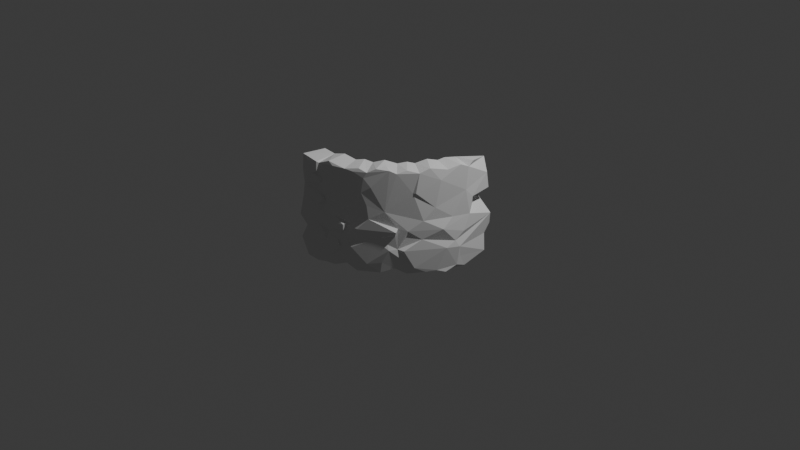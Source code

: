 # Source: arc_90_001_mid_res.blend  (saved by Blender 5.1.30; exported with 4.5.12 LTS)
import bpy
from mathutils import Matrix  # noqa: F401  (used for matrix-valued properties, if any)

bpy.ops.wm.read_factory_settings(use_empty=True)
scene = bpy.context.scene
scene.name = 'Scene'

# ---- collections
col_collection = bpy.data.collections.new('Collection'); scene.collection.children.link(col_collection)

# ---- world
world_world = bpy.data.worlds.new('World'); scene.world = world_world
world_world.use_nodes = True; world_world.node_tree.nodes.clear()
_N = world_world.node_tree.nodes; _L = world_world.node_tree.links
n0 = _N.new('ShaderNodeOutputWorld'); n0.name = 'World Output'; n0.location = (200, 100)
n1 = _N.new('ShaderNodeBackground'); n1.name = 'Background'; n1.location = (-200, 100)
n1.inputs[0].default_value = (0.05088, 0.05088, 0.05088, 1.0)
_L.new(n1.outputs[0], n0.inputs[0])
n0.is_active_output = True
world_world.color = (0.05088, 0.05088, 0.05088)
world_world.sun_shadow_jitter_overblur = 0.0

# ---- cameras
cam_camera = bpy.data.cameras.new('Camera')
cam_camera.clip_end = 100.0
cam_camera.ortho_scale = 7.314

# ---- lights
light_light = bpy.data.lights.new('Light', 'POINT')
light_light.energy = 1000.0
light_light.shadow_soft_size = 0.1

# ---- meshes
me_icosphere_012 = bpy.data.meshes.new('Icosphere.012')
me_icosphere_012.from_pydata([(-0.7961, 0.05514, -1.0), (-0.4489, 1.191, -6.171), (0.1975, -11.32, -4.388), (-0.01049, -10.43, -10.43), (-0.4427, -10.06, -11.13), (-0.8912, -10.93, -9.08), (-0.03013, -11.34, -9.229), (-0.3331, -10.78, -7.353), (-0.9681, -11.0, -6.388), (0.1284, -11.21, -4.926), (0.2628, -11.31, -3.644), (-0.4495, -10.69, -2.306), (-0.5154, -10.98, -0.7682), (0.3935, -10.77, -0.8159), (-0.3821, 1.542, -2.289), (-0.592, -10.86, -3.979), (-0.392, 0.2032, -7.497), (0.01996, -11.23, 0.5091), (-0.4753, -10.71, 0.9614), (-0.01252, 1.09, -11.38), (-0.2973, 1.139, 0.8452), (-0.4342, 1.284, -10.66), (-0.4886, 1.482, -8.548), (0.01353, 1.609, -9.72), (0.2094, 1.859, -4.454), (0.1227, 1.742, -0.3043), (0.0663, 1.949, 0.4119), (0.5876, -11.31, -7.392), (0.6949, -11.28, -6.053), (0.2891, -11.32, -1.304), (0.1334, -10.61, -10.91), (0.5641, -10.17, -10.63), (0.2991, -10.49, -9.872), (0.6885, -11.03, -9.077), (0.3099, -11.12, -8.324), (0.8985, -10.41, -8.571), (0.402, -10.98, -6.779), (0.7809, -10.26, -6.589), (0.7746, -10.7, -4.045), (1.167, -10.76, -3.723), (0.535, -10.01, -2.692), (0.713, -11.06, -1.781), (0.7847, -11.02, -0.328), (0.454, -9.83, -11.23), (0.7265, -10.13, -9.872), (0.8209, -10.32, -10.41), (0.4695, -10.17, -2.132), (0.6022, -9.87, -0.7855), (0.9547, -10.02, -0.2832), (1.037, 1.638, -11.02), (1.096, -11.06, -7.869), (1.341, -10.69, -7.305), (1.191, -10.31, -5.664), (0.8302, -10.86, -4.694), (0.6273, -11.29, -3.262), (1.205, -10.67, -3.139), (0.9902, -10.1, -1.835), (1.044, -10.71, -1.249), (0.884, -10.49, -9.492), (1.614, -9.004, -9.965), (1.377, -10.04, -8.132), (1.399, -9.239, -7.172), (2.128, -9.227, -5.839), (0.9378, -9.808, -4.185), (1.311, -9.177, -3.618), (1.15, -9.587, -2.964), (1.133, -9.603, -1.042), (1.201, -9.131, -11.01), (1.931, -8.296, -10.65), (2.063, -8.071, -5.107), (1.737, -8.636, -1.264), (1.818, -7.551, -11.07), (1.998, -8.858, -9.308), (2.335, -8.577, -8.168), (2.091, -9.022, -6.505), (1.106, -9.76, -5.04), (2.412, -7.335, -8.61), (2.193, -7.828, -7.694), (2.692, -7.79, -6.362), (2.293, -7.124, -4.059), (2.093, -8.03, -3.301), (2.08, -8.143, -0.1976), (2.779, -5.727, -10.15), (2.998, -6.03, -8.573), (2.57, -6.825, -6.669), (2.732, -6.247, -4.431), (2.596, -5.37, -10.56), (2.737, -8.044, -5.687), (2.795, -5.92, -5.62), (3.19, -6.258, -8.216), (2.847, -5.98, -8.036), (2.677, -6.089, 0.575), (3.004, -5.055, -7.793), (3.08, -5.036, -10.67), (3.305, -3.622, -11.18), (3.243, -4.799, -6.023), (2.922, 0.3477, -11.04), (3.54, -4.793, -5.995), (3.522, -3.755, -9.899), (3.573, -3.586, -7.442), (3.649, -3.148, -6.699), (4.01, -1.89, -3.2), (4.043, -2.402, -10.01), (4.415, -0.04968, -7.043), (3.734, -3.324, -1.78), (4.122, -1.535, -4.729), (3.849, -2.568, -0.1344), (4.657, 1.901, -11.0), (4.796, 1.948, -9.74), (5.624, 5.187, -5.962), (0.7474, -10.59, 0.6663), (0.6659, 0.9013, 0.7451), (0.8721, -9.777, 0.5243), (1.569, -8.229, 0.9928), (1.901, -8.251, 0.6291), (1.424, 2.228, 1.036), (1.842, -2.606, 0.8914), (3.22, -4.677, 0.4423), (3.498, -2.893, 0.8249), (2.27, 3.507, 0.7205), (4.025, -1.563, 0.5167), (4.452, 1.171, 0.9651), (0.804, 1.284, -9.505), (0.8329, 1.522, -9.042), (0.7239, 1.137, -8.356), (-0.03787, 1.459, -6.006), (0.7717, 1.48, -0.1654), (0.1235, 1.844, -10.6), (0.1071, 1.741, -6.501), (1.048, 1.987, -7.446), (0.8388, 1.307, -6.208), (1.228, 1.762, -5.866), (0.9978, 2.004, -5.16), (0.9363, 1.774, -4.487), (1.009, 1.736, -3.497), (0.3565, 1.967, -2.669), (0.4409, 1.962, -0.9329), (0.7842, 1.768, -1.73), (0.9193, 1.941, -10.12), (1.599, 2.801, -10.87), (2.061, 4.038, -7.756), (1.503, 3.155, -6.486), (1.675, 3.284, -5.447), (1.675, 3.34, -3.616), (1.004, 1.854, -0.9865), (1.781, 3.499, -10.1), (2.122, 3.299, -10.55), (1.7, 3.502, -9.028), (2.074, 5.379, -7.426), (2.259, 4.429, -4.717), (1.961, 3.59, -3.975), (2.033, 3.728, -1.32), (3.061, 7.607, -10.4), (2.337, 6.181, -6.62), (2.816, 5.848, -11.2), (2.829, 7.083, -7.464), (2.808, 6.779, 0.2971), (2.925, 6.472, -8.206), (2.899, 7.161, -5.8), (3.203, 7.396, -9.441), (3.553, 9.129, -6.094), (3.417, 8.908, -2.431), (3.271, 7.581, -6.248), (3.523, 9.196, -7.886), (3.41, 8.879, -4.683), (4.355, 13.82, -10.62), (4.012, 12.63, -10.21), (4.059, 15.24, -8.601), (4.324, 16.35, -6.224), (4.262, -0.939, -1.089), (5.038, 3.75, -7.56), (4.435, 7.318, -10.96), (4.72, 11.24, -10.39), (5.194, 3.674, -8.208), (5.388, 6.072, -6.62), (5.442, 6.986, 0.5351), (5.513, 7.124, -5.673), (5.291, 6.658, -10.49), (5.476, 7.137, -8.125), (4.919, 3.124, -3.815), (5.354, 12.63, -11.04), (5.778, 10.94, -11.17), (6.205, 12.75, -10.37), (5.882, 8.359, -8.222), (6.098, 12.32, -1.653), (5.961, 10.27, -5.972), (6.34, 14.66, 0.5599), (6.511, 16.07, -4.863), (5.868, 10.78, -6.552), (4.304, 14.15, -4.446), (4.604, 16.19, -11.04), (4.528, 17.19, -10.31), (4.972, 20.13, -6.941), (5.031, 20.13, -6.177), (4.507, 17.22, -9.256), (5.413, 24.54, -10.87), (4.748, 19.52, -8.488), (5.207, 22.87, -4.241), (5.095, 20.64, -11.15), (5.087, 20.56, 0.6443), (5.088, 20.17, -8.595), (5.662, 29.67, -3.997), (5.888, 32.54, -8.012), (5.975, 35.65, -6.586), (5.621, 27.28, -5.742), (6.267, 13.0, -1.623), (6.541, 17.61, -11.01), (7.234, 23.62, -5.963), (6.857, 21.12, -3.484), (6.614, 19.12, 0.983), (6.445, 15.82, -7.042), (6.987, 23.48, -0.4524), (6.929, 22.06, -10.93), (7.342, 25.4, -8.258), (6.406, 24.99, -10.93), (7.304, 29.22, -4.842), (7.198, 25.94, -11.28), (7.622, 31.79, -8.406), (5.956, 33.08, -9.43), (5.874, 29.52, -11.31), (5.666, 29.73, -10.23), (5.856, 33.73, 0.8317), (6.126, 38.51, -11.17), (6.545, 28.28, -11.24), (5.914, 33.72, -11.04), (7.287, 30.0, -11.06), (7.462, 29.98, -7.651), (7.593, 38.01, -4.989), (7.523, 35.6, -2.099), (7.456, 31.27, -10.67), (7.515, 32.98, -9.703), (7.501, 37.02, 0.4626), (7.605, 34.37, -6.76), (7.58, 39.73, -3.118), (6.072, 40.49, -8.156), (6.18, 49.33, -10.3), (6.684, 52.19, -9.009), (6.845, 52.33, 0.2782), (7.473, 51.18, -2.925), (6.204, 52.74, -6.798), (7.558, 49.14, -10.3), (6.514, 49.67, -3.775), (7.486, 49.69, -1.081), (6.455, 52.5, -4.88), (6.156, 50.82, -1.89), (7.428, 36.67, -11.19), (7.681, 51.43, -5.852), (7.459, 49.41, -8.288), (7.458, 52.84, -7.305), (0.8696, 1.613, 0.3954), (2.085, 4.106, 0.2852), (2.718, 5.809, 0.8553), (3.236, 7.507, 0.662), (4.279, 14.11, 0.464), (3.844, 10.49, 1.036), (4.435, 14.2, 0.6977), (5.13, 4.711, 0.8646), (4.438, 7.327, 0.8981), (5.786, 10.79, 0.8577), (4.764, 18.0, 0.8119), (5.483, 25.39, 1.024), (6.219, 24.68, 0.8967), (5.74, 30.25, 0.6991), (7.062, 27.1, 0.5428), (6.116, 38.89, 0.6988), (7.341, 33.32, 0.8479), (7.46, 40.56, 0.897)], [], [(14, 8, 15), (22, 21, 5), (15, 9, 2), (7, 36, 8), (11, 15, 54), (4, 3, 5), (11, 12, 0), (0, 14, 11), (22, 5, 16), (1, 16, 8), (7, 8, 16), (19, 4, 21), (20, 0, 18), (111, 20, 18), (23, 127, 22), (1, 128, 22), (8, 36, 28), (54, 15, 10), (5, 3, 32), (6, 5, 32), (6, 32, 33), (34, 5, 6), (7, 27, 36), (28, 36, 37), (53, 9, 28), (15, 2, 38), (38, 39, 10), (46, 41, 11), (46, 56, 41), (13, 11, 29), (57, 29, 41), (12, 13, 42), (4, 43, 30), (31, 30, 43), (32, 31, 44), (65, 40, 55), (47, 42, 13), (60, 51, 50), (36, 27, 51), (37, 36, 51), (53, 28, 52), (39, 54, 10), (31, 67, 45), (43, 67, 31), (59, 44, 45), (60, 35, 58), (61, 51, 60), (75, 53, 52), (65, 46, 40), (65, 55, 64), (65, 56, 46), (66, 47, 57), (47, 66, 48), (59, 45, 68), (66, 56, 70), (81, 48, 66), (81, 114, 48), (67, 43, 49), (71, 67, 49), (60, 58, 72), (61, 60, 73), (73, 60, 72), (77, 61, 73), (61, 84, 74), (84, 78, 74), (69, 75, 87), (80, 64, 79), (64, 80, 65), (82, 76, 59), (73, 72, 76), (76, 77, 73), (88, 69, 87), (85, 79, 69), (70, 81, 66), (71, 86, 68), (146, 71, 139), (90, 77, 76), (83, 90, 76), (90, 84, 77), (117, 91, 81), (90, 83, 89), (92, 90, 89), (92, 84, 90), (104, 70, 80), (104, 81, 70), (86, 93, 82), (82, 98, 83), (95, 88, 92), (101, 79, 85), (80, 79, 101), (80, 101, 104), (93, 98, 82), (100, 95, 92), (97, 95, 100), (102, 89, 98), (100, 92, 99), (105, 101, 88), (106, 117, 104), (100, 99, 103), (97, 100, 103), (103, 89, 102), (107, 102, 94), (108, 102, 107), (102, 173, 103), (109, 97, 103), (18, 17, 110), (42, 110, 17), (18, 110, 111), (111, 110, 112), (112, 42, 48), (114, 112, 48), (114, 113, 112), (91, 113, 114), (116, 113, 91), (117, 118, 91), (120, 118, 117), (106, 120, 117), (49, 43, 19), (127, 19, 21), (123, 22, 124), (129, 124, 22), (130, 125, 131), (127, 49, 19), (138, 23, 122), (20, 136, 14), (136, 20, 25), (144, 136, 25), (144, 25, 126), (145, 138, 122), (123, 145, 122), (141, 129, 130), (131, 141, 130), (24, 133, 132), (150, 134, 143), (134, 137, 143), (151, 137, 144), (139, 138, 145), (147, 123, 124), (129, 140, 124), (141, 140, 129), (141, 131, 142), (144, 126, 250), (146, 139, 145), (150, 143, 151), (156, 151, 250), (152, 145, 147), (153, 148, 142), (150, 151, 161), (154, 96, 146), (148, 155, 140), (157, 140, 155), (158, 149, 164), (152, 157, 159), (163, 157, 155), (161, 156, 252), (162, 155, 158), (107, 94, 154), (157, 163, 159), (152, 159, 166), (162, 158, 160), (161, 252, 253), (166, 165, 152), (166, 159, 163), (189, 160, 164), (167, 163, 160), (189, 164, 161), (168, 167, 160), (108, 173, 102), (170, 103, 173), (101, 105, 179), (180, 172, 165), (189, 161, 253), (256, 169, 179), (170, 173, 178), (177, 107, 171), (175, 256, 179), (172, 177, 171), (172, 181, 177), (179, 176, 185), (183, 178, 182), (178, 176, 174), (185, 176, 178), (210, 178, 183), (188, 185, 178), (188, 178, 210), (185, 188, 210), (184, 179, 187), (190, 165, 191), (167, 168, 192), (168, 189, 193), (259, 197, 253), (195, 198, 191), (196, 194, 167), (197, 193, 189), (191, 194, 200), (196, 167, 192), (168, 193, 192), (200, 196, 192), (201, 197, 199), (192, 193, 203), (181, 180, 198), (214, 206, 198), (195, 214, 198), (187, 185, 207), (210, 183, 213), (205, 208, 211), (212, 206, 214), (226, 207, 210), (208, 187, 215), (212, 214, 223), (228, 208, 215), (220, 200, 218), (202, 192, 203), (219, 195, 220), (202, 218, 200), (220, 224, 219), (224, 223, 219), (221, 241, 262), (218, 202, 234), (235, 224, 220), (235, 222, 224), (223, 216, 212), (225, 223, 224), (245, 224, 222), (229, 216, 225), (226, 213, 217), (217, 213, 229), (211, 208, 228), (217, 229, 230), (227, 228, 215), (245, 229, 225), (230, 229, 245), (224, 245, 225), (231, 228, 242), (232, 226, 246), (243, 234, 203), (218, 234, 235), (236, 234, 239), (236, 235, 234), (203, 241, 243), (244, 221, 237), (240, 235, 236), (235, 245, 222), (240, 245, 235), (242, 244, 237), (233, 227, 241), (242, 228, 233), (227, 232, 246), (242, 237, 231), (238, 233, 241), (247, 240, 236), (248, 246, 247), (238, 244, 242), (239, 247, 236), (20, 249, 26), (25, 249, 126), (111, 113, 115), (250, 126, 249), (250, 119, 251), (119, 118, 251), (156, 251, 252), (120, 251, 118), (251, 120, 252), (252, 121, 254), (253, 252, 254), (255, 253, 254), (257, 121, 256), (175, 257, 256), (255, 254, 257), (259, 255, 258), (258, 175, 186), (259, 258, 186), (259, 186, 199), (209, 199, 186), (260, 199, 209), (261, 209, 263), (199, 260, 262), (221, 263, 265), (231, 264, 265), (263, 211, 265), (266, 231, 237), (9, 8, 28), (3, 4, 30), (34, 7, 5), (9, 15, 8), (13, 12, 11), (21, 4, 5), (5, 7, 16), (11, 14, 15), (18, 0, 12), (17, 18, 12), (1, 8, 14), (22, 16, 1), (20, 14, 0), (127, 21, 22), (1, 14, 24), (27, 7, 34), (53, 2, 9), (31, 3, 30), (33, 32, 58), (34, 6, 33), (35, 34, 33), (50, 27, 34), (38, 2, 53), (15, 38, 10), (40, 11, 54), (41, 29, 11), (13, 29, 57), (47, 13, 57), (3, 31, 32), (32, 44, 58), (44, 31, 45), (55, 40, 54), (46, 11, 40), (48, 42, 47), (19, 43, 4), (33, 58, 35), (34, 35, 50), (35, 60, 50), (51, 27, 50), (37, 52, 28), (55, 54, 39), (56, 57, 41), (44, 59, 58), (61, 37, 51), (62, 52, 37), (62, 75, 52), (75, 63, 53), (63, 38, 53), (63, 64, 38), (64, 39, 38), (39, 64, 55), (66, 57, 56), (45, 67, 68), (59, 72, 58), (37, 61, 74), (75, 64, 63), (75, 69, 64), (70, 56, 65), (71, 68, 67), (62, 37, 74), (87, 75, 62), (69, 79, 64), (70, 65, 80), (82, 59, 68), (76, 72, 59), (82, 83, 76), (77, 84, 61), (86, 82, 68), (146, 86, 71), (87, 62, 74), (87, 74, 78), (88, 87, 78), (88, 78, 84), (85, 69, 88), (91, 114, 81), (92, 88, 84), (94, 93, 86), (88, 101, 85), (96, 94, 86), (146, 96, 86), (83, 98, 89), (99, 92, 89), (102, 93, 94), (93, 102, 98), (95, 105, 88), (104, 117, 81), (97, 105, 95), (169, 106, 104), (89, 103, 99), (101, 179, 104), (179, 169, 104), (109, 105, 97), (169, 256, 106), (17, 12, 42), (112, 110, 42), (113, 111, 112), (91, 119, 116), (116, 115, 113), (118, 119, 91), (256, 120, 106), (22, 123, 23), (123, 122, 23), (127, 138, 49), (23, 138, 127), (128, 129, 22), (130, 129, 128), (128, 1, 125), (1, 132, 125), (24, 132, 1), (132, 131, 125), (24, 134, 133), (14, 134, 24), (135, 134, 14), (137, 135, 14), (136, 137, 14), (137, 134, 135), (136, 144, 137), (49, 139, 71), (139, 49, 138), (134, 150, 133), (123, 147, 145), (132, 142, 131), (142, 132, 149), (133, 149, 132), (150, 149, 133), (250, 151, 144), (147, 124, 140), (148, 141, 142), (148, 140, 141), (151, 143, 137), (145, 154, 146), (157, 147, 140), (149, 158, 142), (145, 152, 154), (157, 152, 147), (164, 149, 150), (156, 161, 151), (155, 148, 153), (158, 153, 142), (158, 155, 153), (160, 155, 162), (161, 164, 150), (160, 163, 155), (154, 94, 96), (154, 171, 107), (152, 165, 154), (160, 158, 164), (165, 172, 171), (165, 171, 154), (105, 176, 179), (174, 109, 103), (176, 105, 109), (174, 103, 170), (177, 108, 107), (177, 173, 108), (178, 174, 170), (174, 176, 109), (180, 181, 172), (178, 173, 182), (182, 173, 177), (184, 175, 179), (185, 187, 179), (181, 182, 177), (186, 175, 184), (191, 166, 163), (191, 163, 194), (189, 168, 160), (190, 180, 165), (194, 163, 167), (253, 197, 189), (191, 165, 166), (191, 198, 190), (190, 198, 180), (196, 200, 194), (125, 130, 128), (195, 191, 200), (199, 197, 259), (197, 204, 193), (203, 193, 204), (262, 201, 199), (181, 206, 182), (210, 207, 185), (205, 186, 184), (208, 184, 187), (208, 205, 184), (198, 206, 181), (206, 212, 182), (213, 182, 212), (213, 183, 182), (205, 211, 186), (211, 209, 186), (213, 226, 210), (207, 215, 187), (229, 213, 212), (220, 195, 200), (192, 202, 200), (197, 201, 204), (195, 223, 214), (219, 223, 195), (241, 201, 262), (201, 241, 204), (203, 234, 202), (241, 203, 204), (223, 225, 216), (216, 229, 212), (207, 227, 215), (226, 232, 207), (227, 207, 232), (231, 265, 211), (240, 217, 230), (228, 231, 211), (246, 226, 217), (218, 235, 220), (244, 241, 221), (243, 239, 234), (239, 243, 246), (238, 241, 244), (233, 228, 227), (240, 247, 217), (246, 217, 247), (240, 230, 245), (246, 241, 227), (238, 242, 233), (243, 241, 246), (248, 247, 239), (246, 248, 239), (26, 25, 20), (249, 20, 111), (26, 249, 25), (115, 249, 111), (115, 250, 249), (115, 116, 119), (250, 115, 119), (251, 156, 250), (252, 120, 121), (256, 121, 120), (257, 254, 121), (175, 255, 257), (255, 175, 258), (255, 259, 253), (209, 261, 260), (263, 262, 261), (261, 262, 260), (221, 262, 263), (263, 209, 211), (264, 221, 265), (264, 237, 221), (264, 231, 266), (237, 264, 266)])
me_icosphere_012.update()

# ---- curves / text
cu_b_ziercircle = bpy.data.curves.new('BézierCircle', 'CURVE')
cu_b_ziercircle.dimensions = '3D'
_sp = cu_b_ziercircle.splines.new('BEZIER'); _sp.bezier_points.add(3)
_sp.bezier_points.foreach_set('co', [-1.0, 0.0, 0.0, 0.0, 1.0, 0.0, 1.0, 0.0, 0.0, 0.0, -1.0, 0.0])
_sp.bezier_points.foreach_set('handle_left', [-1.0, -0.5521, 0.0, -0.5521, 1.0, 0.0, 1.0, 0.5521, 0.0, 0.5521, -1.0, 0.0])
_sp.bezier_points.foreach_set('handle_right', [-1.0, 0.5521, 0.0, 0.5521, 1.0, 0.0, 1.0, -0.5521, 0.0, -0.5521, -1.0, 0.0])
for _p, _l, _r in zip(_sp.bezier_points, ['AUTO', 'AUTO', 'AUTO', 'AUTO'], ['AUTO', 'AUTO', 'AUTO', 'AUTO']): _p.handle_left_type = _l; _p.handle_right_type = _r
_sp.order_u = 0
_sp.order_v = 0
_sp.use_cyclic_u = True
cu_b_ziercircle.use_path = True
cu_b_ziercircle.fill_mode = 'FULL'

# ---- objects
ob_light = bpy.data.objects.new('Light', light_light)
ob_camera = bpy.data.objects.new('Camera', cam_camera)
ob_b_ziercircle = bpy.data.objects.new('BézierCircle', cu_b_ziercircle)
ob_icosphere_012 = bpy.data.objects.new('Icosphere.012', me_icosphere_012)

# ---- transforms, parenting, visibility, modifiers, constraints
ob_light.location = (4.076, 1.005, 5.904)
ob_light.rotation_euler = (0.6503, 0.05522, 1.866)
ob_light.lock_rotations_4d = False
ob_light.empty_display_type = 'ARROWS'
ob_light.color = (0.0, 0.0, 0.0, 0.0)
ob_light.lineart.crease_threshold = 0.0
ob_camera.location = (7.359, -6.926, 4.958)
ob_camera.rotation_euler = (1.109, 0.0, 0.8149)
ob_camera.lock_rotations_4d = False
ob_camera.empty_display_type = 'ARROWS'
ob_camera.color = (0.0, 0.0, 0.0, 0.0)
ob_camera.display_type = 'WIRE'
ob_camera.lineart.crease_threshold = 0.0
ob_b_ziercircle.location = (0.0, 0.0, 0.0)
ob_icosphere_012.location = (-0.009648, -0.9145, 0.9358)
ob_icosphere_012.scale = (0.1475, 0.02, 0.08663)

# ---- collection membership
col_collection.objects.link(ob_light)
col_collection.objects.link(ob_camera)
col_collection.objects.link(ob_b_ziercircle)
col_collection.objects.link(ob_icosphere_012)

# ---- scene / render settings (as saved in the file)
scene.camera = ob_camera
scene.frame_start = 1; scene.frame_end = 250; scene.frame_set(1)
scene.render.engine = 'BLENDER_EEVEE_NEXT'
scene.render.bake_bias = 0.0
scene.render.bake_samples = 0
scene.cycles.sampling_pattern = 'TABULATED_SOBOL'
scene.eevee.use_volume_custom_range = False
bpy.context.view_layer.update()
